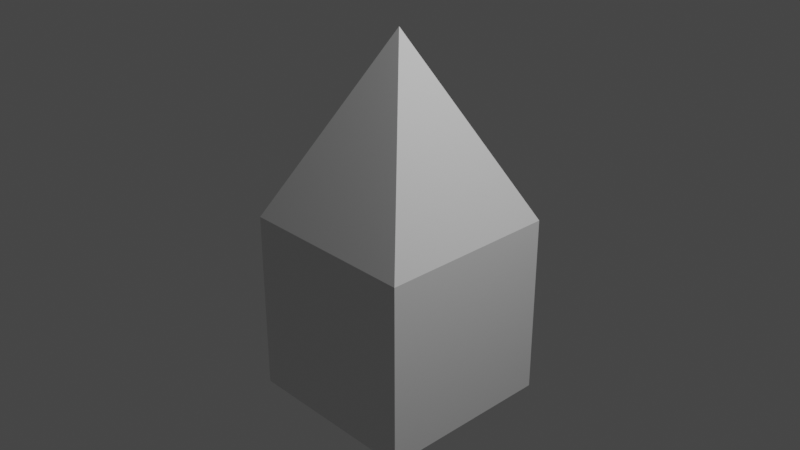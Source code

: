 # Source: 22.blend  (saved by Blender 2.93.21; exported with 4.5.12 LTS)
import bpy
from mathutils import Matrix  # noqa: F401  (used for matrix-valued properties, if any)

bpy.ops.wm.read_factory_settings(use_empty=True)
scene = bpy.context.scene
scene.name = 'Scene'

# ---- collections
col_collection = bpy.data.collections.new('Collection'); scene.collection.children.link(col_collection)

# ---- materials (node trees are filled in below, after node groups)
mat_material = bpy.data.materials.new('Material')
mat_material.alpha_threshold = 0.0
mat_material.use_transparent_shadow = False
mat_material.line_color = (0.0, 0.0, 0.0, 1.0)

# ---- material node trees
mat_material.use_nodes = True; mat_material.node_tree.nodes.clear()
_N = mat_material.node_tree.nodes; _L = mat_material.node_tree.links
n0 = _N.new('ShaderNodeOutputMaterial'); n0.name = 'Material Output'; n0.location = (300, 300)
n1 = _N.new('ShaderNodeBsdfPrincipled'); n1.name = 'Principled BSDF'; n1.location = (10, 300)
n1.distribution = 'GGX'
n1.subsurface_method = 'BURLEY'
n1.inputs[2].default_value = 0.4
n1.inputs[3].default_value = 1.45
n1.inputs[27].default_value = (0.0, 0.0, 0.0, 1.0)
n1.inputs[28].default_value = 1.0
_L.new(n1.outputs[0], n0.inputs[0])
n0.is_active_output = True

# ---- world
world_world = bpy.data.worlds.new('World'); scene.world = world_world
world_world.use_nodes = True; world_world.node_tree.nodes.clear()
_N = world_world.node_tree.nodes; _L = world_world.node_tree.links
n0 = _N.new('ShaderNodeOutputWorld'); n0.name = 'World Output'; n0.location = (300, 300)
n1 = _N.new('ShaderNodeBackground'); n1.name = 'Background'; n1.location = (10, 300)
n1.inputs[0].default_value = (0.05088, 0.05088, 0.05088, 1.0)
_L.new(n1.outputs[0], n0.inputs[0])
n0.is_active_output = True
world_world.color = (0.05088, 0.05088, 0.05088)
world_world.use_sun_shadow = False
world_world.sun_shadow_jitter_overblur = 0.0

# ---- cameras
cam_camera = bpy.data.cameras.new('Camera')
cam_camera.clip_end = 100.0
cam_camera.ortho_scale = 7.314

# ---- lights
light_light = bpy.data.lights.new('Light', 'POINT')
light_light.transmission_factor = 0.0
light_light.energy = 1000.0
light_light.shadow_soft_size = 0.1
light_light.shadow_maximum_resolution = 0.006
light_light.use_absolute_resolution = True

# ---- meshes
me_cube = bpy.data.meshes.new('Cube')
me_cube.from_pydata([(0.0, 0.0, 2.0), (-1.0, 1.0, -2.0), (-1.0, -1.0, 0.0), (-1.0, 1.0, 0.0), (-1.0, -1.0, -2.0), (-1.0, -1.0, 0.0), (-1.0, 1.0, 0.0), (1.0, -1.0, -2.0), (1.0, -1.0, 0.0), (1.0, 1.0, -2.0), (1.0, 1.0, 0.0)], [], [(1, 6, 10, 9), (8, 0, 5), (5, 0, 3), (3, 10, 8, 5), (10, 0, 8), (3, 0, 10), (4, 2, 6, 1), (9, 10, 8, 7), (7, 8, 2, 4), (1, 9, 7, 4), (10, 6, 2, 8)])
_uv = me_cube.uv_layers.new(name='UVMap')
_uv.uv.foreach_set('vector', [0.375, 0.0, 0.625, 0.0, 0.625, 0.25, 0.375, 0.25, 0.375, 0.75, 0.625, 1.0, 0.375, 1.0, 0.375, 0.0, 0.625, 0.25, 0.375, 0.25, 0.125, 0.5, 0.375, 0.5, 0.375, 0.75, 0.125, 0.75, 0.375, 0.5, 0.625, 0.75, 0.375, 0.75, 0.375, 0.25, 0.625, 0.5, 0.375, 0.5, 0.375, 0.25, 0.625, 0.25, 0.625, 0.5, 0.375, 0.5, 0.375, 0.5, 0.625, 0.5, 0.625, 0.75, 0.375, 0.75, 0.375, 0.75, 0.625, 0.75, 0.625, 1.0, 0.375, 1.0, 0.125, 0.5, 0.375, 0.5, 0.375, 0.75, 0.125, 0.75, 0.625, 0.5, 0.875, 0.5, 0.875, 0.75, 0.625, 0.75])
me_cube.materials.append(mat_material)
me_cube.use_remesh_preserve_volume = False
me_cube.use_remesh_preserve_attributes = False
me_cube.use_mirror_vertex_groups = False
me_cube.update()

# ---- objects
ob_cube = bpy.data.objects.new('Cube', me_cube)
ob_light = bpy.data.objects.new('Light', light_light)
ob_camera = bpy.data.objects.new('Camera', cam_camera)

# ---- transforms, parenting, visibility, modifiers, constraints
ob_cube.location = (0.0, 0.0, 0.0)
ob_cube.lock_rotations_4d = False
ob_cube.empty_display_type = 'ARROWS'
ob_cube.lineart.crease_threshold = 0.0
ob_light.location = (4.076, 1.005, 5.904)
ob_light.rotation_euler = (0.6503, 0.05522, 1.866)
ob_light.lock_rotations_4d = False
ob_light.empty_display_type = 'ARROWS'
ob_light.color = (0.0, 0.0, 0.0, 0.0)
ob_light.lineart.crease_threshold = 0.0
ob_camera.location = (7.359, -6.926, 4.958)
ob_camera.rotation_euler = (1.109, 0.0, 0.8149)
ob_camera.lock_rotations_4d = False
ob_camera.empty_display_type = 'ARROWS'
ob_camera.color = (0.0, 0.0, 0.0, 0.0)
ob_camera.display_type = 'WIRE'
ob_camera.lineart.crease_threshold = 0.0

# ---- collection membership
col_collection.objects.link(ob_cube)
col_collection.objects.link(ob_light)
col_collection.objects.link(ob_camera)

# ---- scene / render settings (as saved in the file)
scene.camera = ob_camera
scene.frame_start = 1; scene.frame_end = 250; scene.frame_set(1)
scene.render.engine = 'BLENDER_EEVEE_NEXT'
scene.cycles.use_denoising = False
scene.cycles.samples = 128
scene.cycles.sampling_pattern = 'TABULATED_SOBOL'
scene.cycles.use_adaptive_sampling = False
scene.cycles.use_light_tree = False
scene.view_settings.view_transform = 'Filmic'
bpy.context.view_layer.update()
